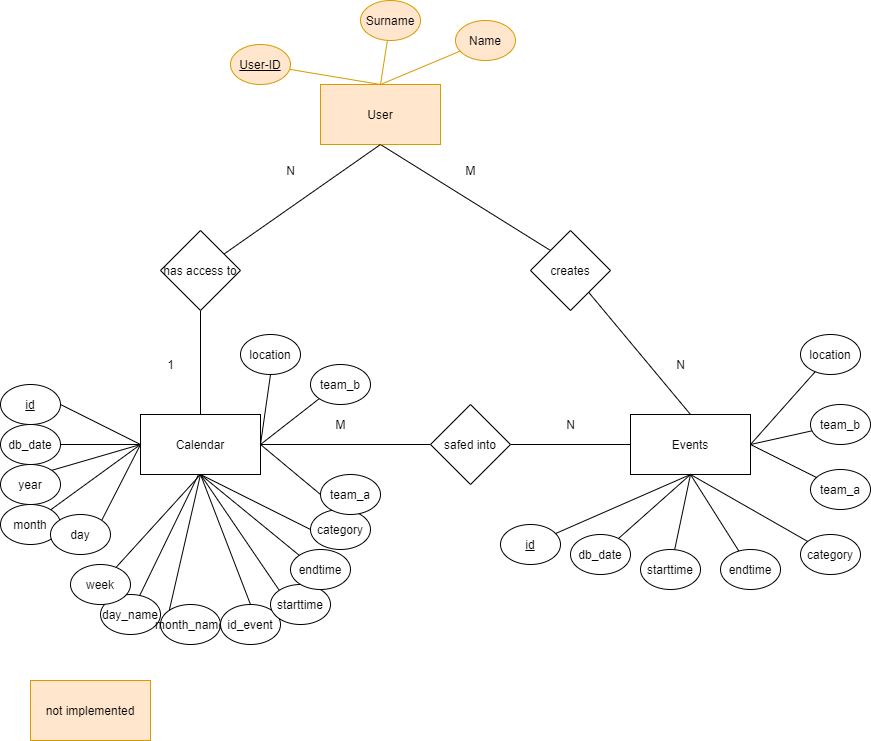

The diagram above was exported from draw.io. Its source (the exported page's mxGraphModel, read from the mxfile embedded in the PNG):
<mxGraphModel dx="1038" dy="548" grid="1" gridSize="10" guides="1" tooltips="1" connect="1" arrows="1" fold="1" page="1" pageScale="1" pageWidth="1169" pageHeight="827" math="0" shadow="0">
  <root>
    <mxCell id="0" />
    <mxCell id="1" parent="0" />
    <mxCell id="uWIKdDYr2G-IIP88PRQw-1" value="Calendar" style="rounded=0;whiteSpace=wrap;html=1;" vertex="1" parent="1">
      <mxGeometry x="400" y="484" width="120" height="60" as="geometry" />
    </mxCell>
    <mxCell id="uWIKdDYr2G-IIP88PRQw-2" value="year" style="ellipse;whiteSpace=wrap;html=1;" vertex="1" parent="1">
      <mxGeometry x="260" y="534" width="60" height="40" as="geometry" />
    </mxCell>
    <mxCell id="uWIKdDYr2G-IIP88PRQw-3" value="db_date" style="ellipse;whiteSpace=wrap;html=1;" vertex="1" parent="1">
      <mxGeometry x="260" y="494" width="60" height="40" as="geometry" />
    </mxCell>
    <mxCell id="uWIKdDYr2G-IIP88PRQw-4" value="day_name" style="ellipse;whiteSpace=wrap;html=1;" vertex="1" parent="1">
      <mxGeometry x="360" y="664" width="60" height="40" as="geometry" />
    </mxCell>
    <mxCell id="uWIKdDYr2G-IIP88PRQw-5" value="&lt;u&gt;id&lt;/u&gt;" style="ellipse;whiteSpace=wrap;html=1;" vertex="1" parent="1">
      <mxGeometry x="260" y="454" width="60" height="40" as="geometry" />
    </mxCell>
    <mxCell id="uWIKdDYr2G-IIP88PRQw-6" value="Events" style="rounded=0;whiteSpace=wrap;html=1;" vertex="1" parent="1">
      <mxGeometry x="890" y="484" width="120" height="60" as="geometry" />
    </mxCell>
    <mxCell id="uWIKdDYr2G-IIP88PRQw-7" value="category" style="ellipse;whiteSpace=wrap;html=1;" vertex="1" parent="1">
      <mxGeometry x="1060" y="604" width="60" height="40" as="geometry" />
    </mxCell>
    <mxCell id="uWIKdDYr2G-IIP88PRQw-9" value="" style="endArrow=none;html=1;entryX=0.5;entryY=1;entryDx=0;entryDy=0;" edge="1" parent="1" source="uWIKdDYr2G-IIP88PRQw-7" target="uWIKdDYr2G-IIP88PRQw-6">
      <mxGeometry width="50" height="50" relative="1" as="geometry">
        <mxPoint x="910" y="284" as="sourcePoint" />
        <mxPoint x="870" y="534" as="targetPoint" />
      </mxGeometry>
    </mxCell>
    <mxCell id="uWIKdDYr2G-IIP88PRQw-10" value="" style="endArrow=none;html=1;entryX=0;entryY=0.5;entryDx=0;entryDy=0;exitX=1;exitY=0;exitDx=0;exitDy=0;" edge="1" parent="1" source="uWIKdDYr2G-IIP88PRQw-2" target="uWIKdDYr2G-IIP88PRQw-1">
      <mxGeometry width="50" height="50" relative="1" as="geometry">
        <mxPoint x="955.1158318492951" y="596.635137157511" as="sourcePoint" />
        <mxPoint x="910" y="544" as="targetPoint" />
      </mxGeometry>
    </mxCell>
    <mxCell id="uWIKdDYr2G-IIP88PRQw-11" value="" style="endArrow=none;html=1;exitX=1;exitY=0.5;exitDx=0;exitDy=0;entryX=0;entryY=0.5;entryDx=0;entryDy=0;" edge="1" parent="1" source="uWIKdDYr2G-IIP88PRQw-3" target="uWIKdDYr2G-IIP88PRQw-1">
      <mxGeometry width="50" height="50" relative="1" as="geometry">
        <mxPoint x="420" y="644" as="sourcePoint" />
        <mxPoint x="430" y="564" as="targetPoint" />
      </mxGeometry>
    </mxCell>
    <mxCell id="uWIKdDYr2G-IIP88PRQw-12" value="" style="endArrow=none;html=1;" edge="1" parent="1" source="uWIKdDYr2G-IIP88PRQw-4">
      <mxGeometry width="50" height="50" relative="1" as="geometry">
        <mxPoint x="350" y="634" as="sourcePoint" />
        <mxPoint x="458" y="544" as="targetPoint" />
      </mxGeometry>
    </mxCell>
    <mxCell id="uWIKdDYr2G-IIP88PRQw-13" value="" style="endArrow=none;html=1;exitX=1;exitY=0.5;exitDx=0;exitDy=0;" edge="1" parent="1" source="uWIKdDYr2G-IIP88PRQw-5">
      <mxGeometry width="50" height="50" relative="1" as="geometry">
        <mxPoint x="310" y="524" as="sourcePoint" />
        <mxPoint x="400" y="514" as="targetPoint" />
      </mxGeometry>
    </mxCell>
    <mxCell id="uWIKdDYr2G-IIP88PRQw-14" style="edgeStyle=none;rounded=0;orthogonalLoop=1;jettySize=auto;html=1;entryX=0;entryY=0.5;entryDx=0;entryDy=0;endArrow=none;endFill=0;exitX=1;exitY=0.5;exitDx=0;exitDy=0;" edge="1" parent="1" source="uWIKdDYr2G-IIP88PRQw-16" target="uWIKdDYr2G-IIP88PRQw-6">
      <mxGeometry relative="1" as="geometry" />
    </mxCell>
    <mxCell id="uWIKdDYr2G-IIP88PRQw-15" style="edgeStyle=none;rounded=0;orthogonalLoop=1;jettySize=auto;html=1;entryX=1;entryY=0.5;entryDx=0;entryDy=0;endArrow=none;endFill=0;" edge="1" parent="1" source="uWIKdDYr2G-IIP88PRQw-16" target="uWIKdDYr2G-IIP88PRQw-1">
      <mxGeometry relative="1" as="geometry" />
    </mxCell>
    <mxCell id="uWIKdDYr2G-IIP88PRQw-16" value="safed into" style="rhombus;whiteSpace=wrap;html=1;" vertex="1" parent="1">
      <mxGeometry x="690" y="474" width="80" height="80" as="geometry" />
    </mxCell>
    <mxCell id="uWIKdDYr2G-IIP88PRQw-17" style="edgeStyle=none;rounded=0;orthogonalLoop=1;jettySize=auto;html=1;entryX=0;entryY=0;entryDx=0;entryDy=0;endArrow=none;endFill=0;exitX=0.5;exitY=1;exitDx=0;exitDy=0;" edge="1" parent="1" source="uWIKdDYr2G-IIP88PRQw-18" target="uWIKdDYr2G-IIP88PRQw-29">
      <mxGeometry relative="1" as="geometry" />
    </mxCell>
    <mxCell id="uWIKdDYr2G-IIP88PRQw-18" value="User" style="rounded=0;whiteSpace=wrap;html=1;fillColor=#ffe6cc;strokeColor=#d79b00;" vertex="1" parent="1">
      <mxGeometry x="580" y="154" width="120" height="60" as="geometry" />
    </mxCell>
    <mxCell id="uWIKdDYr2G-IIP88PRQw-19" style="edgeStyle=none;rounded=0;orthogonalLoop=1;jettySize=auto;html=1;entryX=0.5;entryY=0;entryDx=0;entryDy=0;endArrow=none;endFill=0;fillColor=#ffe6cc;strokeColor=#d79b00;" edge="1" parent="1" source="uWIKdDYr2G-IIP88PRQw-20" target="uWIKdDYr2G-IIP88PRQw-18">
      <mxGeometry relative="1" as="geometry" />
    </mxCell>
    <mxCell id="uWIKdDYr2G-IIP88PRQw-20" value="Name" style="ellipse;whiteSpace=wrap;html=1;fillColor=#ffe6cc;strokeColor=#d79b00;" vertex="1" parent="1">
      <mxGeometry x="715" y="90" width="60" height="40" as="geometry" />
    </mxCell>
    <mxCell id="uWIKdDYr2G-IIP88PRQw-21" style="edgeStyle=none;rounded=0;orthogonalLoop=1;jettySize=auto;html=1;entryX=0.5;entryY=0;entryDx=0;entryDy=0;endArrow=none;endFill=0;fillColor=#ffe6cc;strokeColor=#d79b00;" edge="1" parent="1" source="uWIKdDYr2G-IIP88PRQw-22" target="uWIKdDYr2G-IIP88PRQw-18">
      <mxGeometry relative="1" as="geometry" />
    </mxCell>
    <mxCell id="uWIKdDYr2G-IIP88PRQw-22" value="Surname" style="ellipse;whiteSpace=wrap;html=1;fillColor=#ffe6cc;strokeColor=#d79b00;" vertex="1" parent="1">
      <mxGeometry x="620" y="70" width="60" height="40" as="geometry" />
    </mxCell>
    <mxCell id="uWIKdDYr2G-IIP88PRQw-23" style="edgeStyle=none;rounded=0;orthogonalLoop=1;jettySize=auto;html=1;entryX=0.5;entryY=0;entryDx=0;entryDy=0;endArrow=none;endFill=0;fillColor=#ffe6cc;strokeColor=#d79b00;" edge="1" parent="1" source="uWIKdDYr2G-IIP88PRQw-24" target="uWIKdDYr2G-IIP88PRQw-18">
      <mxGeometry relative="1" as="geometry" />
    </mxCell>
    <mxCell id="uWIKdDYr2G-IIP88PRQw-24" value="&lt;u&gt;User-ID&lt;/u&gt;" style="ellipse;whiteSpace=wrap;html=1;fillColor=#ffe6cc;strokeColor=#d79b00;" vertex="1" parent="1">
      <mxGeometry x="490" y="114" width="60" height="40" as="geometry" />
    </mxCell>
    <mxCell id="uWIKdDYr2G-IIP88PRQw-25" style="edgeStyle=none;rounded=0;orthogonalLoop=1;jettySize=auto;html=1;entryX=0.5;entryY=1;entryDx=0;entryDy=0;endArrow=none;endFill=0;" edge="1" parent="1" source="uWIKdDYr2G-IIP88PRQw-27" target="uWIKdDYr2G-IIP88PRQw-18">
      <mxGeometry relative="1" as="geometry" />
    </mxCell>
    <mxCell id="uWIKdDYr2G-IIP88PRQw-26" style="edgeStyle=none;rounded=0;orthogonalLoop=1;jettySize=auto;html=1;entryX=0.5;entryY=0;entryDx=0;entryDy=0;endArrow=none;endFill=0;" edge="1" parent="1" source="uWIKdDYr2G-IIP88PRQw-27" target="uWIKdDYr2G-IIP88PRQw-1">
      <mxGeometry relative="1" as="geometry" />
    </mxCell>
    <mxCell id="uWIKdDYr2G-IIP88PRQw-27" value="has access to" style="rhombus;whiteSpace=wrap;html=1;" vertex="1" parent="1">
      <mxGeometry x="420" y="300" width="80" height="80" as="geometry" />
    </mxCell>
    <mxCell id="uWIKdDYr2G-IIP88PRQw-28" style="edgeStyle=none;rounded=0;orthogonalLoop=1;jettySize=auto;html=1;entryX=0.5;entryY=0;entryDx=0;entryDy=0;endArrow=none;endFill=0;" edge="1" parent="1" source="uWIKdDYr2G-IIP88PRQw-29" target="uWIKdDYr2G-IIP88PRQw-6">
      <mxGeometry relative="1" as="geometry" />
    </mxCell>
    <mxCell id="uWIKdDYr2G-IIP88PRQw-29" value="creates" style="rhombus;whiteSpace=wrap;html=1;" vertex="1" parent="1">
      <mxGeometry x="790" y="300" width="80" height="80" as="geometry" />
    </mxCell>
    <mxCell id="uWIKdDYr2G-IIP88PRQw-30" style="edgeStyle=none;rounded=0;orthogonalLoop=1;jettySize=auto;html=1;entryX=0.5;entryY=1;entryDx=0;entryDy=0;endArrow=none;endFill=0;" edge="1" parent="1" source="uWIKdDYr2G-IIP88PRQw-31" target="uWIKdDYr2G-IIP88PRQw-6">
      <mxGeometry relative="1" as="geometry" />
    </mxCell>
    <mxCell id="uWIKdDYr2G-IIP88PRQw-31" value="&lt;u&gt;id&lt;/u&gt;" style="ellipse;whiteSpace=wrap;html=1;" vertex="1" parent="1">
      <mxGeometry x="760" y="594" width="60" height="40" as="geometry" />
    </mxCell>
    <mxCell id="uWIKdDYr2G-IIP88PRQw-32" style="edgeStyle=none;rounded=0;orthogonalLoop=1;jettySize=auto;html=1;endArrow=none;endFill=0;entryX=0.5;entryY=1;entryDx=0;entryDy=0;" edge="1" parent="1" source="uWIKdDYr2G-IIP88PRQw-33" target="uWIKdDYr2G-IIP88PRQw-6">
      <mxGeometry relative="1" as="geometry" />
    </mxCell>
    <mxCell id="uWIKdDYr2G-IIP88PRQw-33" value="starttime" style="ellipse;whiteSpace=wrap;html=1;" vertex="1" parent="1">
      <mxGeometry x="900" y="619" width="60" height="40" as="geometry" />
    </mxCell>
    <mxCell id="uWIKdDYr2G-IIP88PRQw-34" style="edgeStyle=none;rounded=0;orthogonalLoop=1;jettySize=auto;html=1;entryX=0.5;entryY=1;entryDx=0;entryDy=0;endArrow=none;endFill=0;" edge="1" parent="1" source="uWIKdDYr2G-IIP88PRQw-35" target="uWIKdDYr2G-IIP88PRQw-6">
      <mxGeometry relative="1" as="geometry" />
    </mxCell>
    <mxCell id="uWIKdDYr2G-IIP88PRQw-35" value="db_date" style="ellipse;whiteSpace=wrap;html=1;" vertex="1" parent="1">
      <mxGeometry x="830" y="604" width="60" height="40" as="geometry" />
    </mxCell>
    <mxCell id="uWIKdDYr2G-IIP88PRQw-36" style="edgeStyle=none;rounded=0;orthogonalLoop=1;jettySize=auto;html=1;entryX=0;entryY=0.5;entryDx=0;entryDy=0;endArrow=none;endFill=0;" edge="1" parent="1" source="uWIKdDYr2G-IIP88PRQw-37" target="uWIKdDYr2G-IIP88PRQw-1">
      <mxGeometry relative="1" as="geometry" />
    </mxCell>
    <mxCell id="uWIKdDYr2G-IIP88PRQw-37" value="month" style="ellipse;whiteSpace=wrap;html=1;" vertex="1" parent="1">
      <mxGeometry x="260" y="574" width="60" height="40" as="geometry" />
    </mxCell>
    <mxCell id="uWIKdDYr2G-IIP88PRQw-38" style="edgeStyle=none;rounded=0;orthogonalLoop=1;jettySize=auto;html=1;exitX=1;exitY=0;exitDx=0;exitDy=0;entryX=0;entryY=0.5;entryDx=0;entryDy=0;endArrow=none;endFill=0;" edge="1" parent="1" source="uWIKdDYr2G-IIP88PRQw-39" target="uWIKdDYr2G-IIP88PRQw-1">
      <mxGeometry relative="1" as="geometry" />
    </mxCell>
    <mxCell id="uWIKdDYr2G-IIP88PRQw-39" value="day" style="ellipse;whiteSpace=wrap;html=1;" vertex="1" parent="1">
      <mxGeometry x="310" y="584" width="60" height="40" as="geometry" />
    </mxCell>
    <mxCell id="uWIKdDYr2G-IIP88PRQw-40" style="edgeStyle=none;rounded=0;orthogonalLoop=1;jettySize=auto;html=1;entryX=0.5;entryY=1;entryDx=0;entryDy=0;endArrow=none;endFill=0;" edge="1" parent="1" source="uWIKdDYr2G-IIP88PRQw-41" target="uWIKdDYr2G-IIP88PRQw-1">
      <mxGeometry relative="1" as="geometry" />
    </mxCell>
    <mxCell id="uWIKdDYr2G-IIP88PRQw-41" value="week" style="ellipse;whiteSpace=wrap;html=1;" vertex="1" parent="1">
      <mxGeometry x="330" y="634" width="60" height="40" as="geometry" />
    </mxCell>
    <mxCell id="uWIKdDYr2G-IIP88PRQw-42" style="edgeStyle=none;rounded=0;orthogonalLoop=1;jettySize=auto;html=1;entryX=0.5;entryY=1;entryDx=0;entryDy=0;endArrow=none;endFill=0;" edge="1" parent="1" source="uWIKdDYr2G-IIP88PRQw-43" target="uWIKdDYr2G-IIP88PRQw-6">
      <mxGeometry relative="1" as="geometry" />
    </mxCell>
    <mxCell id="uWIKdDYr2G-IIP88PRQw-43" value="endtime" style="ellipse;whiteSpace=wrap;html=1;" vertex="1" parent="1">
      <mxGeometry x="980" y="619" width="60" height="40" as="geometry" />
    </mxCell>
    <mxCell id="uWIKdDYr2G-IIP88PRQw-44" value="month_name" style="ellipse;whiteSpace=wrap;html=1;" vertex="1" parent="1">
      <mxGeometry x="420" y="674" width="60" height="40" as="geometry" />
    </mxCell>
    <mxCell id="uWIKdDYr2G-IIP88PRQw-45" value="" style="endArrow=none;html=1;entryX=0.5;entryY=1;entryDx=0;entryDy=0;exitX=0;exitY=0;exitDx=0;exitDy=0;" edge="1" parent="1" source="uWIKdDYr2G-IIP88PRQw-44" target="uWIKdDYr2G-IIP88PRQw-1">
      <mxGeometry width="50" height="50" relative="1" as="geometry">
        <mxPoint x="500" y="725" as="sourcePoint" />
        <mxPoint x="430" y="564" as="targetPoint" />
      </mxGeometry>
    </mxCell>
    <mxCell id="uWIKdDYr2G-IIP88PRQw-46" value="id_event" style="ellipse;whiteSpace=wrap;html=1;" vertex="1" parent="1">
      <mxGeometry x="480" y="674" width="60" height="40" as="geometry" />
    </mxCell>
    <mxCell id="uWIKdDYr2G-IIP88PRQw-47" value="" style="endArrow=none;html=1;entryX=0.5;entryY=1;entryDx=0;entryDy=0;exitX=0.5;exitY=0;exitDx=0;exitDy=0;" edge="1" parent="1" source="uWIKdDYr2G-IIP88PRQw-46" target="uWIKdDYr2G-IIP88PRQw-1">
      <mxGeometry width="50" height="50" relative="1" as="geometry">
        <mxPoint x="410" y="614" as="sourcePoint" />
        <mxPoint x="480" y="534" as="targetPoint" />
      </mxGeometry>
    </mxCell>
    <mxCell id="uWIKdDYr2G-IIP88PRQw-48" value="team_a" style="ellipse;whiteSpace=wrap;html=1;" vertex="1" parent="1">
      <mxGeometry x="1070" y="539" width="60" height="40" as="geometry" />
    </mxCell>
    <mxCell id="uWIKdDYr2G-IIP88PRQw-49" value="" style="endArrow=none;html=1;entryX=1;entryY=0.5;entryDx=0;entryDy=0;" edge="1" parent="1" source="uWIKdDYr2G-IIP88PRQw-48" target="uWIKdDYr2G-IIP88PRQw-6">
      <mxGeometry width="50" height="50" relative="1" as="geometry">
        <mxPoint x="1010" y="274" as="sourcePoint" />
        <mxPoint x="970" y="524" as="targetPoint" />
      </mxGeometry>
    </mxCell>
    <mxCell id="uWIKdDYr2G-IIP88PRQw-50" value="team_b" style="ellipse;whiteSpace=wrap;html=1;" vertex="1" parent="1">
      <mxGeometry x="1070" y="474" width="60" height="40" as="geometry" />
    </mxCell>
    <mxCell id="uWIKdDYr2G-IIP88PRQw-51" value="" style="endArrow=none;html=1;entryX=1;entryY=0.5;entryDx=0;entryDy=0;" edge="1" parent="1" source="uWIKdDYr2G-IIP88PRQw-50" target="uWIKdDYr2G-IIP88PRQw-6">
      <mxGeometry width="50" height="50" relative="1" as="geometry">
        <mxPoint x="1080" y="224" as="sourcePoint" />
        <mxPoint x="1010" y="520" as="targetPoint" />
      </mxGeometry>
    </mxCell>
    <mxCell id="uWIKdDYr2G-IIP88PRQw-52" value="location" style="ellipse;whiteSpace=wrap;html=1;" vertex="1" parent="1">
      <mxGeometry x="1060" y="404" width="60" height="40" as="geometry" />
    </mxCell>
    <mxCell id="uWIKdDYr2G-IIP88PRQw-53" value="" style="endArrow=none;html=1;entryX=1;entryY=0.5;entryDx=0;entryDy=0;" edge="1" parent="1" source="uWIKdDYr2G-IIP88PRQw-52" target="uWIKdDYr2G-IIP88PRQw-6">
      <mxGeometry width="50" height="50" relative="1" as="geometry">
        <mxPoint x="1110" y="149" as="sourcePoint" />
        <mxPoint x="1010" y="514" as="targetPoint" />
      </mxGeometry>
    </mxCell>
    <mxCell id="uWIKdDYr2G-IIP88PRQw-66" value="not implemented" style="rounded=0;whiteSpace=wrap;html=1;fillColor=#ffe6cc;strokeColor=#d79b00;" vertex="1" parent="1">
      <mxGeometry x="290" y="750" width="120" height="60" as="geometry" />
    </mxCell>
    <mxCell id="uWIKdDYr2G-IIP88PRQw-68" value="category" style="ellipse;whiteSpace=wrap;html=1;" vertex="1" parent="1">
      <mxGeometry x="570" y="579" width="60" height="40" as="geometry" />
    </mxCell>
    <mxCell id="uWIKdDYr2G-IIP88PRQw-69" value="starttime" style="ellipse;whiteSpace=wrap;html=1;" vertex="1" parent="1">
      <mxGeometry x="530" y="654" width="60" height="40" as="geometry" />
    </mxCell>
    <mxCell id="uWIKdDYr2G-IIP88PRQw-70" value="endtime" style="ellipse;whiteSpace=wrap;html=1;" vertex="1" parent="1">
      <mxGeometry x="550" y="619" width="60" height="40" as="geometry" />
    </mxCell>
    <mxCell id="uWIKdDYr2G-IIP88PRQw-72" value="team_a" style="ellipse;whiteSpace=wrap;html=1;" vertex="1" parent="1">
      <mxGeometry x="580" y="544" width="60" height="40" as="geometry" />
    </mxCell>
    <mxCell id="uWIKdDYr2G-IIP88PRQw-73" value="team_b" style="ellipse;whiteSpace=wrap;html=1;" vertex="1" parent="1">
      <mxGeometry x="570" y="434" width="60" height="40" as="geometry" />
    </mxCell>
    <mxCell id="uWIKdDYr2G-IIP88PRQw-76" value="location" style="ellipse;whiteSpace=wrap;html=1;" vertex="1" parent="1">
      <mxGeometry x="500" y="404" width="60" height="40" as="geometry" />
    </mxCell>
    <mxCell id="uWIKdDYr2G-IIP88PRQw-78" value="" style="endArrow=none;html=1;entryX=0.5;entryY=1;entryDx=0;entryDy=0;exitX=0;exitY=0;exitDx=0;exitDy=0;" edge="1" parent="1" source="uWIKdDYr2G-IIP88PRQw-69" target="uWIKdDYr2G-IIP88PRQw-1">
      <mxGeometry width="50" height="50" relative="1" as="geometry">
        <mxPoint x="520" y="684" as="sourcePoint" />
        <mxPoint x="470" y="554" as="targetPoint" />
      </mxGeometry>
    </mxCell>
    <mxCell id="uWIKdDYr2G-IIP88PRQw-79" value="" style="endArrow=none;html=1;entryX=0.5;entryY=1;entryDx=0;entryDy=0;exitX=0;exitY=0;exitDx=0;exitDy=0;" edge="1" parent="1" source="uWIKdDYr2G-IIP88PRQw-70" target="uWIKdDYr2G-IIP88PRQw-1">
      <mxGeometry width="50" height="50" relative="1" as="geometry">
        <mxPoint x="530" y="694" as="sourcePoint" />
        <mxPoint x="480" y="564" as="targetPoint" />
      </mxGeometry>
    </mxCell>
    <mxCell id="uWIKdDYr2G-IIP88PRQw-84" value="" style="endArrow=none;html=1;entryX=0.5;entryY=1;entryDx=0;entryDy=0;exitX=0;exitY=0.5;exitDx=0;exitDy=0;" edge="1" parent="1" source="uWIKdDYr2G-IIP88PRQw-68" target="uWIKdDYr2G-IIP88PRQw-1">
      <mxGeometry width="50" height="50" relative="1" as="geometry">
        <mxPoint x="580" y="744" as="sourcePoint" />
        <mxPoint x="530" y="614" as="targetPoint" />
      </mxGeometry>
    </mxCell>
    <mxCell id="uWIKdDYr2G-IIP88PRQw-85" value="" style="endArrow=none;html=1;entryX=1;entryY=0.5;entryDx=0;entryDy=0;exitX=0;exitY=1;exitDx=0;exitDy=0;" edge="1" parent="1" source="uWIKdDYr2G-IIP88PRQw-73" target="uWIKdDYr2G-IIP88PRQw-1">
      <mxGeometry width="50" height="50" relative="1" as="geometry">
        <mxPoint x="590" y="724" as="sourcePoint" />
        <mxPoint x="540" y="594" as="targetPoint" />
      </mxGeometry>
    </mxCell>
    <mxCell id="uWIKdDYr2G-IIP88PRQw-86" value="" style="endArrow=none;html=1;entryX=1;entryY=0.5;entryDx=0;entryDy=0;exitX=0;exitY=0.5;exitDx=0;exitDy=0;" edge="1" parent="1" source="uWIKdDYr2G-IIP88PRQw-72" target="uWIKdDYr2G-IIP88PRQw-1">
      <mxGeometry width="50" height="50" relative="1" as="geometry">
        <mxPoint x="600" y="764" as="sourcePoint" />
        <mxPoint x="550" y="634" as="targetPoint" />
      </mxGeometry>
    </mxCell>
    <mxCell id="uWIKdDYr2G-IIP88PRQw-87" value="" style="endArrow=none;html=1;entryX=1;entryY=0.5;entryDx=0;entryDy=0;exitX=0.5;exitY=1;exitDx=0;exitDy=0;" edge="1" parent="1" source="uWIKdDYr2G-IIP88PRQw-76" target="uWIKdDYr2G-IIP88PRQw-1">
      <mxGeometry width="50" height="50" relative="1" as="geometry">
        <mxPoint x="610" y="774" as="sourcePoint" />
        <mxPoint x="560" y="644" as="targetPoint" />
      </mxGeometry>
    </mxCell>
    <mxCell id="uWIKdDYr2G-IIP88PRQw-89" value="N" style="text;html=1;align=center;verticalAlign=middle;resizable=0;points=[];autosize=1;" vertex="1" parent="1">
      <mxGeometry x="820" y="484" width="20" height="20" as="geometry" />
    </mxCell>
    <mxCell id="uWIKdDYr2G-IIP88PRQw-90" value="N" style="text;html=1;align=center;verticalAlign=middle;resizable=0;points=[];autosize=1;" vertex="1" parent="1">
      <mxGeometry x="930" y="424" width="20" height="20" as="geometry" />
    </mxCell>
    <mxCell id="uWIKdDYr2G-IIP88PRQw-91" value="M" style="text;html=1;align=center;verticalAlign=middle;resizable=0;points=[];autosize=1;" vertex="1" parent="1">
      <mxGeometry x="585" y="484" width="30" height="20" as="geometry" />
    </mxCell>
    <mxCell id="uWIKdDYr2G-IIP88PRQw-92" value="M" style="text;html=1;align=center;verticalAlign=middle;resizable=0;points=[];autosize=1;" vertex="1" parent="1">
      <mxGeometry x="715" y="230" width="30" height="20" as="geometry" />
    </mxCell>
    <mxCell id="uWIKdDYr2G-IIP88PRQw-93" value="1" style="text;html=1;align=center;verticalAlign=middle;resizable=0;points=[];autosize=1;" vertex="1" parent="1">
      <mxGeometry x="420" y="424" width="20" height="20" as="geometry" />
    </mxCell>
    <mxCell id="uWIKdDYr2G-IIP88PRQw-94" value="N" style="text;html=1;align=center;verticalAlign=middle;resizable=0;points=[];autosize=1;" vertex="1" parent="1">
      <mxGeometry x="540" y="230" width="20" height="20" as="geometry" />
    </mxCell>
  </root>
</mxGraphModel>